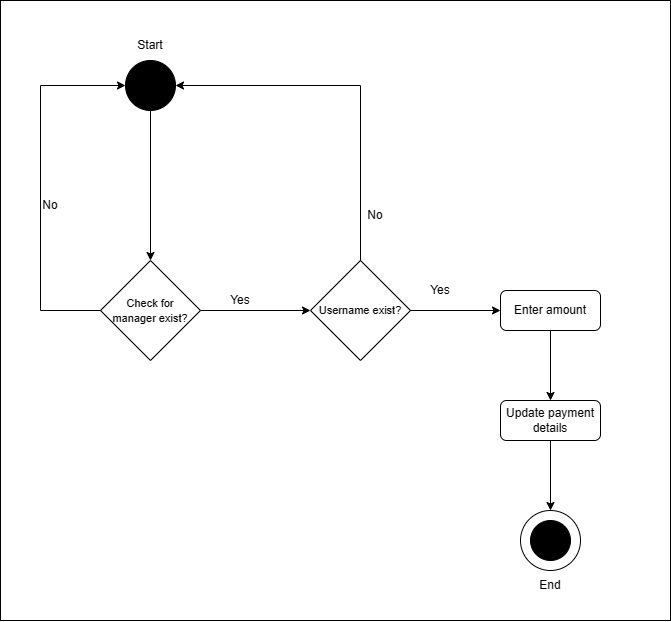

The diagram above was exported from draw.io. Its source (the exported page's mxGraphModel, read from the mxfile embedded in the PNG):
<mxGraphModel dx="1200" dy="557" grid="1" gridSize="10" guides="1" tooltips="1" connect="1" arrows="1" fold="1" page="1" pageScale="1" pageWidth="850" pageHeight="1100" math="0" shadow="0">
  <root>
    <mxCell id="0" />
    <mxCell id="1" parent="0" />
    <mxCell id="DFSGxIakE9DiTOVE3a_L-1" value="" style="rounded=0;whiteSpace=wrap;html=1;" vertex="1" parent="1">
      <mxGeometry x="50" y="60" width="670" height="620" as="geometry" />
    </mxCell>
    <mxCell id="ZV03sYFnEjdG0coklTGo-1" value="" style="ellipse;whiteSpace=wrap;html=1;aspect=fixed;strokeColor=#000000;fillColor=#000000;" parent="1" vertex="1">
      <mxGeometry x="175" y="120" width="50" height="50" as="geometry" />
    </mxCell>
    <mxCell id="ZV03sYFnEjdG0coklTGo-2" value="&lt;font style=&quot;font-size: 11px;&quot;&gt;Username exist?&lt;/font&gt;" style="rhombus;whiteSpace=wrap;html=1;" parent="1" vertex="1">
      <mxGeometry x="360" y="320" width="100" height="100" as="geometry" />
    </mxCell>
    <mxCell id="ZV03sYFnEjdG0coklTGo-5" value="No" style="text;html=1;strokeColor=none;fillColor=none;align=center;verticalAlign=middle;whiteSpace=wrap;rounded=0;" parent="1" vertex="1">
      <mxGeometry x="395" y="260" width="60" height="30" as="geometry" />
    </mxCell>
    <mxCell id="ZV03sYFnEjdG0coklTGo-6" value="" style="endArrow=classic;html=1;rounded=0;exitX=0.5;exitY=1;exitDx=0;exitDy=0;" parent="1" source="ZV03sYFnEjdG0coklTGo-1" edge="1">
      <mxGeometry width="50" height="50" relative="1" as="geometry">
        <mxPoint x="85" y="340" as="sourcePoint" />
        <mxPoint x="200" y="320" as="targetPoint" />
      </mxGeometry>
    </mxCell>
    <mxCell id="ZV03sYFnEjdG0coklTGo-8" value="Yes" style="text;html=1;strokeColor=none;fillColor=none;align=center;verticalAlign=middle;whiteSpace=wrap;rounded=0;" parent="1" vertex="1">
      <mxGeometry x="460" y="335" width="60" height="30" as="geometry" />
    </mxCell>
    <mxCell id="ZV03sYFnEjdG0coklTGo-9" value="Start" style="text;html=1;strokeColor=none;fillColor=none;align=center;verticalAlign=middle;whiteSpace=wrap;rounded=0;" parent="1" vertex="1">
      <mxGeometry x="170" y="90" width="60" height="30" as="geometry" />
    </mxCell>
    <mxCell id="ZV03sYFnEjdG0coklTGo-10" value="Enter amount" style="rounded=1;whiteSpace=wrap;html=1;" parent="1" vertex="1">
      <mxGeometry x="550" y="350" width="100" height="40" as="geometry" />
    </mxCell>
    <mxCell id="ZV03sYFnEjdG0coklTGo-12" value="" style="endArrow=classic;html=1;rounded=0;exitX=1;exitY=0.5;exitDx=0;exitDy=0;entryX=0;entryY=0.5;entryDx=0;entryDy=0;" parent="1" source="ZV03sYFnEjdG0coklTGo-2" target="ZV03sYFnEjdG0coklTGo-10" edge="1">
      <mxGeometry width="50" height="50" relative="1" as="geometry">
        <mxPoint x="440" y="330" as="sourcePoint" />
        <mxPoint x="490" y="280" as="targetPoint" />
      </mxGeometry>
    </mxCell>
    <mxCell id="ZV03sYFnEjdG0coklTGo-14" value="" style="endArrow=classic;html=1;rounded=0;exitX=0.5;exitY=1;exitDx=0;exitDy=0;entryX=0.5;entryY=0;entryDx=0;entryDy=0;" parent="1" source="ZV03sYFnEjdG0coklTGo-10" edge="1">
      <mxGeometry width="50" height="50" relative="1" as="geometry">
        <mxPoint x="580" y="480" as="sourcePoint" />
        <mxPoint x="600" y="460" as="targetPoint" />
      </mxGeometry>
    </mxCell>
    <mxCell id="ZV03sYFnEjdG0coklTGo-20" value="Update payment details" style="rounded=1;whiteSpace=wrap;html=1;" parent="1" vertex="1">
      <mxGeometry x="550" y="460" width="100" height="40" as="geometry" />
    </mxCell>
    <mxCell id="ZV03sYFnEjdG0coklTGo-21" value="" style="ellipse;whiteSpace=wrap;html=1;aspect=fixed;" parent="1" vertex="1">
      <mxGeometry x="570" y="570" width="60" height="60" as="geometry" />
    </mxCell>
    <mxCell id="ZV03sYFnEjdG0coklTGo-22" value="" style="ellipse;whiteSpace=wrap;html=1;aspect=fixed;strokeColor=#000000;fillColor=#000000;" parent="1" vertex="1">
      <mxGeometry x="580" y="580" width="40" height="40" as="geometry" />
    </mxCell>
    <mxCell id="ZV03sYFnEjdG0coklTGo-23" style="edgeStyle=orthogonalEdgeStyle;rounded=0;orthogonalLoop=1;jettySize=auto;html=1;exitX=1;exitY=0;exitDx=0;exitDy=0;entryX=1;entryY=1;entryDx=0;entryDy=0;" parent="1" source="ZV03sYFnEjdG0coklTGo-22" target="ZV03sYFnEjdG0coklTGo-22" edge="1">
      <mxGeometry relative="1" as="geometry" />
    </mxCell>
    <mxCell id="ZV03sYFnEjdG0coklTGo-24" value="End" style="text;html=1;strokeColor=none;fillColor=none;align=center;verticalAlign=middle;whiteSpace=wrap;rounded=0;" parent="1" vertex="1">
      <mxGeometry x="570" y="630" width="60" height="30" as="geometry" />
    </mxCell>
    <mxCell id="ZV03sYFnEjdG0coklTGo-25" value="" style="endArrow=classic;html=1;rounded=0;exitX=0.5;exitY=1;exitDx=0;exitDy=0;entryX=0.5;entryY=0;entryDx=0;entryDy=0;" parent="1" source="ZV03sYFnEjdG0coklTGo-20" target="ZV03sYFnEjdG0coklTGo-21" edge="1">
      <mxGeometry width="50" height="50" relative="1" as="geometry">
        <mxPoint x="580" y="520" as="sourcePoint" />
        <mxPoint x="630" y="470" as="targetPoint" />
        <Array as="points" />
      </mxGeometry>
    </mxCell>
    <mxCell id="ZV03sYFnEjdG0coklTGo-27" value="&lt;span style=&quot;font-size: 11px;&quot;&gt;Check for &lt;br&gt;manager exist?&lt;/span&gt;" style="rhombus;whiteSpace=wrap;html=1;" parent="1" vertex="1">
      <mxGeometry x="150" y="320" width="100" height="100" as="geometry" />
    </mxCell>
    <mxCell id="ZV03sYFnEjdG0coklTGo-28" value="" style="endArrow=classic;html=1;rounded=0;exitX=1;exitY=0.5;exitDx=0;exitDy=0;entryX=0;entryY=0.5;entryDx=0;entryDy=0;" parent="1" source="ZV03sYFnEjdG0coklTGo-27" target="ZV03sYFnEjdG0coklTGo-2" edge="1">
      <mxGeometry width="50" height="50" relative="1" as="geometry">
        <mxPoint x="380" y="390" as="sourcePoint" />
        <mxPoint x="360" y="370" as="targetPoint" />
      </mxGeometry>
    </mxCell>
    <mxCell id="ZV03sYFnEjdG0coklTGo-29" value="" style="endArrow=classic;html=1;rounded=0;entryX=1;entryY=0.5;entryDx=0;entryDy=0;exitX=0.5;exitY=0;exitDx=0;exitDy=0;" parent="1" source="ZV03sYFnEjdG0coklTGo-2" target="ZV03sYFnEjdG0coklTGo-1" edge="1">
      <mxGeometry width="50" height="50" relative="1" as="geometry">
        <mxPoint x="380" y="380" as="sourcePoint" />
        <mxPoint x="430" y="330" as="targetPoint" />
        <Array as="points">
          <mxPoint x="410" y="145" />
        </Array>
      </mxGeometry>
    </mxCell>
    <mxCell id="ZV03sYFnEjdG0coklTGo-30" value="Yes" style="text;html=1;strokeColor=none;fillColor=none;align=center;verticalAlign=middle;whiteSpace=wrap;rounded=0;" parent="1" vertex="1">
      <mxGeometry x="260" y="345" width="60" height="30" as="geometry" />
    </mxCell>
    <mxCell id="ZV03sYFnEjdG0coklTGo-31" value="No" style="text;html=1;strokeColor=none;fillColor=none;align=center;verticalAlign=middle;whiteSpace=wrap;rounded=0;" parent="1" vertex="1">
      <mxGeometry x="70" y="250" width="60" height="30" as="geometry" />
    </mxCell>
    <mxCell id="ZV03sYFnEjdG0coklTGo-32" value="" style="endArrow=classic;html=1;rounded=0;exitX=0;exitY=0.5;exitDx=0;exitDy=0;entryX=0;entryY=0.5;entryDx=0;entryDy=0;" parent="1" source="ZV03sYFnEjdG0coklTGo-27" target="ZV03sYFnEjdG0coklTGo-1" edge="1">
      <mxGeometry width="50" height="50" relative="1" as="geometry">
        <mxPoint x="380" y="380" as="sourcePoint" />
        <mxPoint x="430" y="330" as="targetPoint" />
        <Array as="points">
          <mxPoint x="90" y="370" />
          <mxPoint x="90" y="145" />
        </Array>
      </mxGeometry>
    </mxCell>
  </root>
</mxGraphModel>